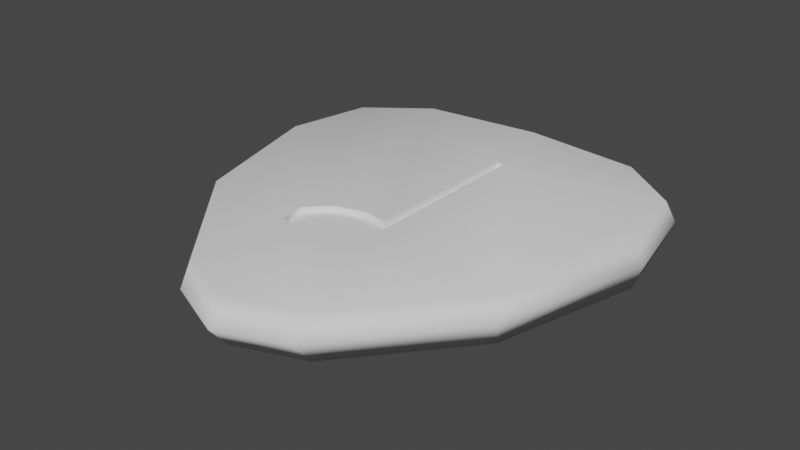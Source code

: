# Source: GuitarPickCoinQuarterNote.blend  (saved by Blender 3.6.13; exported with 4.5.12 LTS)
import bpy
from mathutils import Matrix  # noqa: F401  (used for matrix-valued properties, if any)

bpy.ops.wm.read_factory_settings(use_empty=True)
scene = bpy.context.scene
scene.name = 'Scene'

# ---- collections
col_collection = bpy.data.collections.new('Collection'); scene.collection.children.link(col_collection)

# ---- world
world_world = bpy.data.worlds.new('World'); scene.world = world_world
world_world.use_nodes = True; world_world.node_tree.nodes.clear()
_N = world_world.node_tree.nodes; _L = world_world.node_tree.links
n0 = _N.new('ShaderNodeOutputWorld'); n0.name = 'World Output'; n0.location = (300, 300)
n1 = _N.new('ShaderNodeBackground'); n1.name = 'Background'; n1.location = (10, 300)
n1.inputs[0].default_value = (0.05088, 0.05088, 0.05088, 1.0)
_L.new(n1.outputs[0], n0.inputs[0])
n0.is_active_output = True
world_world.color = (0.05088, 0.05088, 0.05088)
world_world.use_sun_shadow = False
world_world.sun_shadow_jitter_overblur = 0.0

# ---- meshes
me_plane = bpy.data.meshes.new('Plane')
me_plane.from_pydata([(0.0, 0.8871, 0.1019), (0.5454, 0.8297, 0.1019), (0.8242, 0.6192, 0.1019), (0.9035, 0.231, 0.1019), (0.7285, -0.4196, 0.1019), (0.3021, -0.9254, 0.1019), (0.0, -1.037, 0.1019), (0.8516, 0.6653, 0.0), (0.5511, 0.8921, 0.0), (-0.5454, 0.8297, 0.1019), (-0.8242, 0.6192, 0.1019), (-0.9035, 0.231, 0.1019), (-0.7285, -0.4196, 0.1019), (-0.3021, -0.9254, 0.1019), (-0.2807, -0.3699, 0.1019), (-0.2628, -0.4822, 0.1019), (-0.1543, -0.5111, 0.1019), (-0.1841, -0.2744, 0.1019), (-0.04218, -0.2352, 0.1019), (0.06165, -0.2515, 0.1019), (0.07092, 0.4963, 0.1019), (0.1018, -0.3839, 0.1019), (0.1031, 0.4962, 0.1019), (0.0208, -0.468, 0.1019), (0.07092, 0.4963, 0.07473), (0.1031, 0.4962, 0.07473), (-0.2807, -0.3699, 0.07473), (-0.2628, -0.4822, 0.07473), (-0.1543, -0.5111, 0.07473), (-0.1841, -0.2744, 0.07473), (-0.04218, -0.2352, 0.07473), (0.06165, -0.2515, 0.07473), (0.1018, -0.3839, 0.07473), (0.0208, -0.468, 0.07473), (-0.7485, -0.4543, 0.0), (0.2889, -0.9993, 0.0), (0.937, 0.2469, 0.0), (1.538e-08, 0.8871, -0.1019), (-0.5454, 0.8297, -0.1019), (-0.8242, 0.6192, -0.1019), (-0.9035, 0.231, -0.1019), (-0.7285, -0.4196, -0.1019), (-0.3021, -0.9254, -0.1019), (1.538e-08, -1.037, -0.1019), (-0.8516, 0.6653, -1.286e-07), (-0.5511, 0.8921, -8.321e-08), (0.0, 0.954, 0.0), (0.5454, 0.8297, -0.1019), (0.8242, 0.6192, -0.1019), (0.9035, 0.231, -0.1019), (0.7285, -0.4196, -0.1019), (0.3021, -0.9254, -0.1019), (0.2807, -0.3699, -0.1019), (0.2628, -0.4822, -0.1019), (0.1543, -0.5111, -0.1019), (0.1841, -0.2744, -0.1019), (0.04218, -0.2352, -0.1019), (-0.06165, -0.2515, -0.1019), (-0.07092, 0.4963, -0.1019), (-0.1018, -0.3839, -0.1019), (-0.1031, 0.4962, -0.1019), (-0.0208, -0.468, -0.1019), (-0.07092, 0.4963, -0.07473), (-0.1031, 0.4962, -0.07473), (0.2807, -0.3699, -0.07473), (0.2628, -0.4822, -0.07473), (0.1543, -0.5111, -0.07473), (0.1841, -0.2744, -0.07473), (0.04218, -0.2352, -0.07473), (-0.06165, -0.2515, -0.07473), (-0.1018, -0.3839, -0.07473), (-0.0208, -0.468, -0.07473), (0.0, -1.12, 0.0), (0.7485, -0.4543, 1.13e-07), (-0.2889, -0.9993, -4.362e-08), (-0.937, 0.2469, -1.415e-07)], [], [(35, 5, 6, 72), (36, 3, 4, 73), (8, 1, 2, 7), (73, 4, 5, 35), (7, 2, 3, 36), (46, 0, 1, 8), (23, 33, 28, 16), (74, 72, 6, 13), (75, 34, 12, 11), (45, 44, 10, 9), (34, 74, 13, 12), (44, 75, 11, 10), (46, 45, 9, 0), (21, 32, 33, 23), (20, 24, 25, 22), (17, 29, 30, 18), (18, 30, 31, 19), (19, 31, 24, 20), (14, 26, 29, 17), (15, 27, 26, 14), (22, 25, 32, 21), (16, 28, 27, 15), (25, 24, 31, 30, 29, 26, 27, 28, 33, 32), (4, 21, 23, 16, 15, 13, 6, 5), (10, 11, 12, 13, 15, 14), (0, 9, 10, 14, 17, 18, 19, 20), (1, 0, 20, 22), (1, 22, 21, 4, 3, 2), (74, 42, 43, 72), (75, 40, 41, 34), (45, 38, 39, 44), (34, 41, 42, 74), (44, 39, 40, 75), (46, 37, 38, 45), (61, 71, 66, 54), (35, 72, 43, 51), (36, 73, 50, 49), (8, 7, 48, 47), (73, 35, 51, 50), (7, 36, 49, 48), (46, 8, 47, 37), (59, 70, 71, 61), (58, 62, 63, 60), (55, 67, 68, 56), (56, 68, 69, 57), (57, 69, 62, 58), (52, 64, 67, 55), (53, 65, 64, 52), (60, 63, 70, 59), (54, 66, 65, 53), (63, 62, 69, 68, 67, 64, 65, 66, 71, 70), (41, 59, 61, 54, 53, 51, 43, 42), (48, 49, 50, 51, 53, 52), (37, 47, 48, 52, 55, 56, 57, 58), (38, 37, 58, 60), (38, 60, 59, 41, 40, 39)])
me_plane.polygons.foreach_set('use_smooth', [True] * 56)
_k = set([(14, 15), (14, 17), (15, 16), (16, 23), (17, 18), (18, 19), (19, 20), (19, 31), (20, 22), (20, 24), (21, 22), (21, 23), (22, 25), (24, 25), (24, 31), (25, 32), (26, 27), (26, 29), (27, 28), (28, 33), (29, 30), (30, 31), (32, 33), (52, 53), (52, 55), (53, 54), (54, 61), (55, 56), (56, 57), (57, 58), (57, 69), (58, 60), (58, 62), (59, 60), (59, 61), (60, 63), (62, 63), (62, 69), (63, 70), (64, 65), (64, 67), (65, 66), (66, 71), (67, 68), (68, 69), (70, 71)])
me_plane.attributes.new('sharp_edge', 'BOOLEAN', 'EDGE').data.foreach_set('value', [ (min(e.vertices), max(e.vertices)) in _k for e in me_plane.edges])
_uv = me_plane.uv_layers.new(name='UVMap')
_uv.uv.foreach_set('vector', [0.3142, 0.07904, 0.3172, 0.1132, 0.2479, 0.06144, 0.2479, 0.02327, 0.463, 0.6545, 0.4553, 0.6472, 0.4152, 0.3467, 0.4197, 0.3307, 0.3744, 0.9524, 0.3731, 0.9236, 0.4371, 0.8264, 0.4434, 0.8477, 0.4197, 0.3307, 0.4152, 0.3467, 0.3172, 0.1132, 0.3142, 0.07904, 0.4434, 0.8477, 0.4371, 0.8264, 0.4553, 0.6472, 0.463, 0.6545, 0.2479, 0.981, 0.2479, 0.9501, 0.3731, 0.9236, 0.3744, 0.9524, 0.2526, 0.3244, 0.2526, 0.3244, 0.2124, 0.3045, 0.2124, 0.3045, 0.1815, 0.07904, 0.2479, 0.02327, 0.2479, 0.06144, 0.1785, 0.1132, 0.0327, 0.6545, 0.076, 0.3307, 0.08058, 0.3467, 0.0404, 0.6472, 0.1213, 0.9524, 0.05232, 0.8477, 0.05861, 0.8264, 0.1226, 0.9236, 0.076, 0.3307, 0.1815, 0.07904, 0.1785, 0.1132, 0.08058, 0.3467, 0.05232, 0.8477, 0.0327, 0.6545, 0.0404, 0.6472, 0.05861, 0.8264, 0.2479, 0.981, 0.1213, 0.9524, 0.1226, 0.9236, 0.2479, 0.9501, 0.2712, 0.3632, 0.2712, 0.3632, 0.2526, 0.3244, 0.2526, 0.3244, 0.2642, 0.7697, 0.2642, 0.7697, 0.2715, 0.7696, 0.2715, 0.7696, 0.2056, 0.4138, 0.2056, 0.4138, 0.2382, 0.4319, 0.2382, 0.4319, 0.2382, 0.4319, 0.2382, 0.4319, 0.262, 0.4244, 0.262, 0.4244, 0.262, 0.4244, 0.262, 0.4244, 0.2642, 0.7697, 0.2642, 0.7697, 0.1834, 0.3697, 0.1834, 0.3697, 0.2056, 0.4138, 0.2056, 0.4138, 0.1875, 0.3178, 0.1875, 0.3178, 0.1834, 0.3697, 0.1834, 0.3697, 0.2715, 0.7696, 0.2715, 0.7696, 0.2712, 0.3632, 0.2712, 0.3632, 0.2124, 0.3045, 0.2124, 0.3045, 0.1875, 0.3178, 0.1875, 0.3178, 0.8286, 0.7628, 0.8212, 0.7629, 0.819, 0.4176, 0.7952, 0.4251, 0.7626, 0.407, 0.7404, 0.3629, 0.7445, 0.311, 0.7694, 0.2977, 0.8097, 0.3176, 0.8283, 0.3564, 0.4152, 0.3467, 0.2712, 0.3632, 0.2526, 0.3244, 0.2124, 0.3045, 0.1875, 0.3178, 0.1785, 0.1132, 0.2479, 0.06144, 0.3172, 0.1132, 0.05861, 0.8264, 0.0404, 0.6472, 0.08058, 0.3467, 0.1785, 0.1132, 0.1875, 0.3178, 0.1834, 0.3697, 0.2479, 0.9501, 0.1226, 0.9236, 0.05861, 0.8264, 0.1834, 0.3697, 0.2056, 0.4138, 0.2382, 0.4319, 0.262, 0.4244, 0.2642, 0.7697, 0.3731, 0.9236, 0.2479, 0.9501, 0.2642, 0.7697, 0.2715, 0.7696, 0.3731, 0.9236, 0.2715, 0.7696, 0.2712, 0.3632, 0.4152, 0.3467, 0.4553, 0.6472, 0.4371, 0.8264, 0.3142, 0.07904, 0.3172, 0.1132, 0.2479, 0.06144, 0.2479, 0.02327, 0.463, 0.6545, 0.4553, 0.6472, 0.4152, 0.3467, 0.4197, 0.3307, 0.3744, 0.9524, 0.3731, 0.9236, 0.4371, 0.8264, 0.4434, 0.8477, 0.4197, 0.3307, 0.4152, 0.3467, 0.3172, 0.1132, 0.3142, 0.07904, 0.4434, 0.8477, 0.4371, 0.8264, 0.4553, 0.6472, 0.463, 0.6545, 0.2479, 0.981, 0.2479, 0.9501, 0.3731, 0.9236, 0.3744, 0.9524, 0.2526, 0.3244, 0.2526, 0.3244, 0.2124, 0.3045, 0.2124, 0.3045, 0.1815, 0.07904, 0.2479, 0.02327, 0.2479, 0.06144, 0.1785, 0.1132, 0.0327, 0.6545, 0.076, 0.3307, 0.08058, 0.3467, 0.0404, 0.6472, 0.1213, 0.9524, 0.05232, 0.8477, 0.05861, 0.8264, 0.1226, 0.9236, 0.076, 0.3307, 0.1815, 0.07904, 0.1785, 0.1132, 0.08058, 0.3467, 0.05232, 0.8477, 0.0327, 0.6545, 0.0404, 0.6472, 0.05861, 0.8264, 0.2479, 0.981, 0.1213, 0.9524, 0.1226, 0.9236, 0.2479, 0.9501, 0.2712, 0.3632, 0.2712, 0.3632, 0.2526, 0.3244, 0.2526, 0.3244, 0.2642, 0.7697, 0.2642, 0.7697, 0.2715, 0.7696, 0.2715, 0.7696, 0.2056, 0.4138, 0.2056, 0.4138, 0.2382, 0.4319, 0.2382, 0.4319, 0.2382, 0.4319, 0.2382, 0.4319, 0.262, 0.4244, 0.262, 0.4244, 0.262, 0.4244, 0.262, 0.4244, 0.2642, 0.7697, 0.2642, 0.7697, 0.1834, 0.3697, 0.1834, 0.3697, 0.2056, 0.4138, 0.2056, 0.4138, 0.1875, 0.3178, 0.1875, 0.3178, 0.1834, 0.3697, 0.1834, 0.3697, 0.2715, 0.7696, 0.2715, 0.7696, 0.2712, 0.3632, 0.2712, 0.3632, 0.2124, 0.3045, 0.2124, 0.3045, 0.1875, 0.3178, 0.1875, 0.3178, 0.8286, 0.7628, 0.8212, 0.7629, 0.819, 0.4176, 0.7952, 0.4251, 0.7626, 0.407, 0.7404, 0.3629, 0.7445, 0.311, 0.7694, 0.2977, 0.8097, 0.3176, 0.8283, 0.3564, 0.4152, 0.3467, 0.2712, 0.3632, 0.2526, 0.3244, 0.2124, 0.3045, 0.1875, 0.3178, 0.1785, 0.1132, 0.2479, 0.06144, 0.3172, 0.1132, 0.05861, 0.8264, 0.0404, 0.6472, 0.08058, 0.3467, 0.1785, 0.1132, 0.1875, 0.3178, 0.1834, 0.3697, 0.2479, 0.9501, 0.1226, 0.9236, 0.05861, 0.8264, 0.1834, 0.3697, 0.2056, 0.4138, 0.2382, 0.4319, 0.262, 0.4244, 0.2642, 0.7697, 0.3731, 0.9236, 0.2479, 0.9501, 0.2642, 0.7697, 0.2715, 0.7696, 0.3731, 0.9236, 0.2715, 0.7696, 0.2712, 0.3632, 0.4152, 0.3467, 0.4553, 0.6472, 0.4371, 0.8264])
me_plane.update()
me_plane.normals_split_custom_set([tuple(v) for v in zip(*[iter([0.3073, -0.9516, 2.277e-05, 0.172, -0.2106, 0.9623, -3.283e-05, -0.2, 0.9798, 0.2689, -0.9582, -0.09721, 0.9811, 0.1933, 1.747e-05, 0.3393, -0.01494, 0.9405, 0.3008, -0.1461, 0.9424, 0.896, -0.444, 1.114e-07, 0.6049, 0.7963, 2.715e-05, 0.09727, 0.2145, 0.9719, 0.2724, 0.1521, 0.9501, 0.8764, 0.4816, -1e-05, 0.896, -0.444, 1.114e-07, 0.3008, -0.1461, 0.9424, 0.172, -0.2106, 0.9623, 0.3073, -0.9516, 2.277e-05, 0.8764, 0.4816, -1e-05, 0.2724, 0.1521, 0.9501, 0.3393, -0.01494, 0.9405, 0.9811, 0.1933, 1.747e-05, -0.2028, 0.9762, 0.07672, 1.211e-05, 0.1792, 0.9838, 0.09727, 0.2145, 0.9719, 0.6049, 0.7963, 2.715e-05, -0.4704, 0.8135, 0.342, -0.4709, 0.8132, 0.342, 0.006585, 0.9397, 0.342, 0.007142, 0.9397, 0.342, -0.3073, -0.9516, 1.059e-08, 0.2689, -0.9582, -0.09721, -3.283e-05, -0.2, 0.9798, -0.172, -0.2106, 0.9623, -0.9811, 0.1933, -1.956e-05, -0.896, -0.444, 1.313e-07, -0.3009, -0.1461, 0.9424, -0.3393, -0.01495, 0.9405, -0.6049, 0.7963, -1.925e-07, -0.8764, 0.4816, -6.21e-06, -0.2724, 0.1521, 0.9501, -0.09723, 0.2145, 0.9719, -0.896, -0.444, 1.313e-07, -0.3073, -0.9516, 1.059e-08, -0.172, -0.2106, 0.9623, -0.3009, -0.1461, 0.9424, -0.8764, 0.4816, -6.21e-06, -0.9811, 0.1933, -1.956e-05, -0.3393, -0.01495, 0.9405, -0.2724, 0.1521, 0.9501, -0.2028, 0.9762, 0.07672, -0.6049, 0.7963, -1.925e-07, -0.09723, 0.2145, 0.9719, 1.211e-05, 0.1792, 0.9838, -0.8721, 0.35, 0.342, -0.8724, 0.3491, 0.342, -0.4709, 0.8132, 0.342, -0.4704, 0.8135, 0.342, -0.002883, -0.9397, 0.342, -0.002653, -0.9397, 0.342, -0.003588, -0.9397, 0.342, -0.002571, -0.9397, 0.342, 0.4683, -0.8147, 0.342, 0.4675, -0.8152, 0.342, 0.05288, -0.9382, 0.342, 0.05304, -0.9382, 0.342, 0.05304, -0.9382, 0.342, 0.05288, -0.9382, 0.342, -0.1451, -0.9284, 0.342, -0.1442, -0.9286, 0.342, 0.9396, -0.0137, 0.342, 0.9396, -0.01441, 0.342, 0.9397, -0.006145, 0.342, 0.9397, -0.007637, 0.342, 0.8918, -0.2962, 0.342, 0.8914, -0.2974, 0.342, 0.4675, -0.8152, 0.342, 0.4683, -0.8147, 0.342, 0.6983, 0.6288, 0.342, 0.6985, 0.6286, 0.342, 0.8914, -0.2974, 0.342, 0.8918, -0.2962, 0.342, -0.9397, 0.005385, 0.342, -0.9397, 0.006828, 0.342, -0.8724, 0.3491, 0.342, -0.8721, 0.35, 0.342, 0.007142, 0.9397, 0.342, 0.006585, 0.9397, 0.342, 0.6985, 0.6286, 0.342, 0.6983, 0.6288, 0.342, 0.004079, 0.01603, 0.9999, 0.002801, 0.01601, 0.9999, 0.00244, -0.008127, 1.0, -0.001666, -0.007585, 1.0, -0.007275, -0.008851, 0.9999, -0.0111, -0.01194, 0.9999, -0.01038, -0.01555, 0.9998, -0.006103, -0.0165, 0.9998, 0.0008235, -0.01513, 0.9999, 0.004028, -0.0124, 0.9999, 0.3008, -0.1461, 0.9424, 0.002947, -0.009073, 1.0, 0.0006047, -0.01111, 0.9999, -0.004474, -0.01209, 0.9999, -0.007612, -0.0114, 0.9999, -0.172, -0.2106, 0.9623, -3.283e-05, -0.2, 0.9798, 0.172, -0.2106, 0.9623, -0.2724, 0.1521, 0.9501, -0.3393, -0.01495, 0.9405, -0.3009, -0.1461, 0.9424, -0.172, -0.2106, 0.9623, -0.007612, -0.0114, 0.9999, -0.008126, -0.008743, 0.9999, 1.211e-05, 0.1792, 0.9838, -0.09723, 0.2145, 0.9719, -0.2724, 0.1521, 0.9501, -0.008126, -0.008743, 0.9999, -0.005327, -0.006481, 1.0, -0.001224, -0.005572, 1.0, 0.001792, -0.005969, 1.0, 0.002058, 0.01176, 0.9999, 0.09727, 0.2145, 0.9719, 1.211e-05, 0.1792, 0.9838, 0.002058, 0.01176, 0.9999, 0.002991, 0.01175, 0.9999, 0.09727, 0.2145, 0.9719, 0.002991, 0.01175, 0.9999, 0.002947, -0.009073, 1.0, 0.3008, -0.1461, 0.9424, 0.3393, -0.01494, 0.9405, 0.2724, 0.1521, 0.9501, -0.3073, -0.9516, 1.059e-08, -0.172, -0.2106, -0.9623, 3.293e-05, -0.2, -0.9798, 0.2689, -0.9582, -0.09721, -0.9811, 0.1933, -1.956e-05, -0.3393, -0.01494, -0.9405, -0.3008, -0.1461, -0.9424, -0.896, -0.444, 1.313e-07, -0.6049, 0.7963, -1.925e-07, -0.09727, 0.2145, -0.9719, -0.2724, 0.1521, -0.9501, -0.8764, 0.4816, -6.21e-06, -0.896, -0.444, 1.313e-07, -0.3008, -0.1461, -0.9424, -0.172, -0.2106, -0.9623, -0.3073, -0.9516, 1.059e-08, -0.8764, 0.4816, -6.21e-06, -0.2724, 0.1521, -0.9501, -0.3393, -0.01494, -0.9405, -0.9811, 0.1933, -1.956e-05, -0.2028, 0.9762, 0.07672, -1.198e-05, 0.1792, -0.9838, -0.09727, 0.2145, -0.9719, -0.6049, 0.7963, -1.925e-07, 0.4704, 0.8135, -0.342, 0.4709, 0.8132, -0.342, -0.006585, 0.9397, -0.342, -0.007142, 0.9397, -0.342, 0.3073, -0.9516, 2.277e-05, 0.2689, -0.9582, -0.09721, 3.293e-05, -0.2, -0.9798, 0.172, -0.2106, -0.9623, 0.9811, 0.1933, 1.747e-05, 0.896, -0.444, 1.114e-07, 0.3009, -0.1461, -0.9424, 0.3393, -0.01495, -0.9405, 0.6049, 0.7963, 2.715e-05, 0.8764, 0.4816, -1e-05, 0.2724, 0.1521, -0.9501, 0.09723, 0.2145, -0.9719, 0.896, -0.444, 1.114e-07, 0.3073, -0.9516, 2.277e-05, 0.172, -0.2106, -0.9623, 0.3009, -0.1461, -0.9424, 0.8764, 0.4816, -1e-05, 0.9811, 0.1933, 1.747e-05, 0.3393, -0.01495, -0.9405, 0.2724, 0.1521, -0.9501, -0.2028, 0.9762, 0.07672, 0.6049, 0.7963, 2.715e-05, 0.09723, 0.2145, -0.9719, -1.198e-05, 0.1792, -0.9838, 0.8721, 0.35, -0.342, 0.8724, 0.3491, -0.342, 0.4709, 0.8132, -0.342, 0.4704, 0.8135, -0.342, 0.002883, -0.9397, -0.342, 0.002653, -0.9397, -0.342, 0.003588, -0.9397, -0.342, 0.002571, -0.9397, -0.342, -0.4683, -0.8147, -0.342, -0.4674, -0.8152, -0.342, -0.05276, -0.9382, -0.342, -0.05304, -0.9382, -0.342, -0.05304, -0.9382, -0.342, -0.05276, -0.9382, -0.342, 0.1451, -0.9284, -0.342, 0.1442, -0.9286, -0.342, -0.9396, -0.0137, -0.342, -0.9396, -0.01441, -0.342, -0.9397, -0.006145, -0.342, -0.9397, -0.007637, -0.342, -0.8918, -0.2962, -0.342, -0.8914, -0.2974, -0.342, -0.4674, -0.8152, -0.342, -0.4683, -0.8147, -0.342, -0.6983, 0.6288, -0.342, -0.6986, 0.6285, -0.342, -0.8914, -0.2974, -0.342, -0.8918, -0.2962, -0.342, 0.9397, 0.005385, -0.342, 0.9397, 0.006828, -0.342, 0.8724, 0.3491, -0.342, 0.8721, 0.35, -0.342, -0.007142, 0.9397, -0.342, -0.006585, 0.9397, -0.342, -0.6986, 0.6285, -0.342, -0.6983, 0.6288, -0.342, -0.004079, 0.01603, -0.9999, -0.002801, 0.01601, -0.9999, -0.002439, -0.008127, -1.0, 0.001666, -0.007585, -1.0, 0.007275, -0.008851, -0.9999, 0.0111, -0.01194, -0.9999, 0.01038, -0.01555, -0.9998, 0.006103, -0.0165, -0.9998, -0.0008234, -0.01513, -0.9999, -0.004028, -0.0124, -0.9999, -0.3008, -0.1461, -0.9424, -0.002947, -0.009073, -1.0, -0.0006046, -0.01111, -0.9999, 0.004474, -0.01209, -0.9999, 0.007612, -0.0114, -0.9999, 0.172, -0.2106, -0.9623, 3.293e-05, -0.2, -0.9798, -0.172, -0.2106, -0.9623, 0.2724, 0.1521, -0.9501, 0.3393, -0.01495, -0.9405, 0.3009, -0.1461, -0.9424, 0.172, -0.2106, -0.9623, 0.007612, -0.0114, -0.9999, 0.008127, -0.008743, -0.9999, -1.198e-05, 0.1792, -0.9838, 0.09723, 0.2145, -0.9719, 0.2724, 0.1521, -0.9501, 0.008127, -0.008743, -0.9999, 0.005327, -0.006481, -1.0, 0.001224, -0.005572, -1.0, -0.001792, -0.005969, -1.0, -0.002057, 0.01176, -0.9999, -0.09727, 0.2145, -0.9719, -1.198e-05, 0.1792, -0.9838, -0.002057, 0.01176, -0.9999, -0.002991, 0.01175, -0.9999, -0.09727, 0.2145, -0.9719, -0.002991, 0.01175, -0.9999, -0.002947, -0.009073, -1.0, -0.3008, -0.1461, -0.9424, -0.3393, -0.01494, -0.9405, -0.2724, 0.1521, -0.9501])] * 3)])

# ---- objects
ob_halfcoin = bpy.data.objects.new('HalfCoin', me_plane)

# ---- transforms, parenting, visibility, modifiers, constraints
ob_halfcoin.location = (0.0, 0.0, 0.0)

# ---- collection membership
col_collection.objects.link(ob_halfcoin)

# ---- scene / render settings (as saved in the file)
scene.frame_start = 1; scene.frame_end = 250; scene.frame_set(116)
scene.render.engine = 'BLENDER_EEVEE_NEXT'
scene.cycles.sampling_pattern = 'TABULATED_SOBOL'
scene.view_settings.view_transform = 'Filmic'
bpy.context.view_layer.update()

# ---- added for rendering (the .blend has no active camera and no usable light): camera, sun
cam_auto = bpy.data.cameras.new('AutoCamera')
cam_auto.lens = 50.0
cam_auto.sensor_width = 36.0
cam_auto.clip_end = 1000.0
ob_auto_camera = bpy.data.objects.new('AutoCamera', cam_auto)
scene.collection.objects.link(ob_auto_camera)
ob_auto_camera.location = (2.59317, -3.19487, 2.07454)
ob_auto_camera.rotation_euler = (1.09748, -7.21219e-08, 0.694738)
scene.camera = ob_auto_camera
light_auto_sun = bpy.data.lights.new('AutoSun', 'SUN')
light_auto_sun.energy = 3.0
light_auto_sun.angle = 0.0523599
ob_auto_sun = bpy.data.objects.new('AutoSun', light_auto_sun)
scene.collection.objects.link(ob_auto_sun)
ob_auto_sun.rotation_euler = (0.872665, 0.174533, 0.523599)
bpy.context.view_layer.update()
